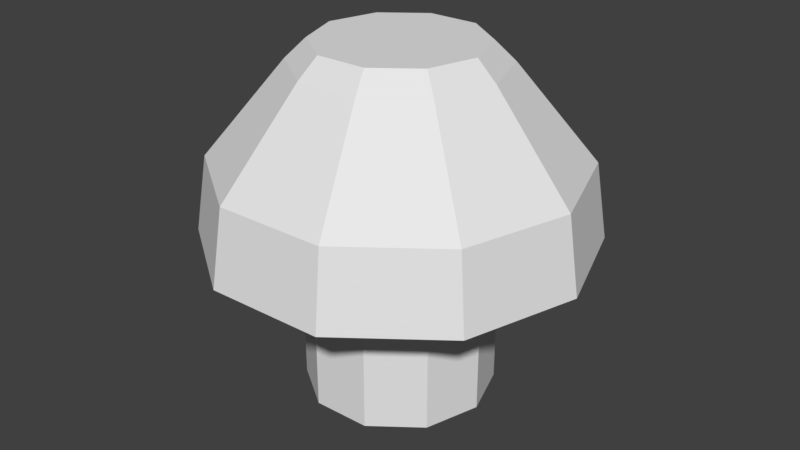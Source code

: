 # Source: mushroom.blend  (saved by Blender 2.78.0; exported with 4.5.12 LTS)
import bpy
from mathutils import Matrix  # noqa: F401  (used for matrix-valued properties, if any)

bpy.ops.wm.read_factory_settings(use_empty=True)
scene = bpy.context.scene
scene.name = 'Scene'

# ---- collections
col_collection_1 = bpy.data.collections.new('Collection 1'); scene.collection.children.link(col_collection_1)

# ---- materials (node trees are filled in below, after node groups)
mat_mushroom = bpy.data.materials.new('mushroom')
mat_mushroom.alpha_threshold = 0.0
mat_mushroom.use_transparent_shadow = False
mat_mushroom.roughness = 0.5

# ---- material node trees

# ---- world
world_world = bpy.data.worlds.new('World'); scene.world = world_world
world_world.color = (0.05088, 0.05088, 0.05088)
world_world.use_sun_shadow = False
world_world.sun_shadow_jitter_overblur = 0.0
world_world.cycles.sampling_method = 'MANUAL'

# ---- meshes
me_cylinder_001 = bpy.data.meshes.new('Cylinder.001')
me_cylinder_001.from_pydata([(0.8594, 0.6523, 0.0), (-9.197e-09, -9.6e-09, 5.349), (0.4011, 1.329, 2.349), (0.3499, 1.159, 5.349), (1.105, 0.839, 2.349), (0.9643, 0.7319, 5.349), (1.387, 0.02906, 2.349), (1.21, 0.02535, 5.349), (1.14, -0.792, 2.349), (0.9941, -0.6909, 5.349), (0.4564, -1.311, 2.349), (0.3981, -1.143, 5.349), (-0.4011, -1.329, 2.349), (-0.3499, -1.159, 5.349), (-1.105, -0.839, 2.349), (-0.9643, -0.7319, 5.349), (-1.387, -0.02906, 2.349), (-1.21, -0.02535, 5.349), (-1.14, 0.792, 2.349), (-0.9941, 0.6909, 5.349), (-0.4564, 1.311, 2.349), (-0.3981, 1.143, 5.349), (0.4335, 1.436, 5.068), (1.195, 0.9069, 5.068), (1.5, 0.03141, 5.068), (1.232, -0.8561, 5.068), (0.4933, -1.417, 5.068), (-0.4335, -1.436, 5.068), (-1.195, -0.9069, 5.068), (-1.5, -0.03141, 5.068), (-1.232, 0.8561, 5.068), (-0.4933, 1.417, 5.068), (2.253, 1.71, 2.546), (2.828, 0.05923, 2.546), (2.323, -1.614, 2.546), (0.9302, -2.671, 2.546), (-0.8175, -2.708, 2.546), (-2.253, -1.71, 2.546), (-2.828, -0.05923, 2.546), (-2.323, 1.614, 2.546), (-0.9302, 2.671, 2.546), (0.8175, 2.708, 2.546), (0.7663, 2.538, 3.671), (2.112, 1.603, 3.671), (2.651, 0.05553, 3.671), (2.177, -1.513, 3.671), (0.872, -2.504, 3.671), (-0.7663, -2.538, 3.671), (-2.112, -1.603, 3.671), (-2.651, -0.05553, 3.671), (-2.177, 1.513, 3.671), (-0.872, 2.504, 3.671), (1.105, 0.839, 0.22), (0.4011, 1.329, 0.22), (1.387, 0.02906, 0.22), (1.14, -0.792, 0.22), (0.4564, -1.311, 0.22), (-0.4011, -1.329, 0.22), (-1.105, -0.839, 0.22), (-1.387, -0.02906, 0.22), (-1.14, 0.792, 0.22), (-0.4564, 1.311, 0.22), (0.0, 0.0, 0.0), (0.3118, 1.033, 0.0), (1.079, 0.0226, 0.0), (0.886, -0.6158, 0.0), (0.3548, -1.019, 0.0), (-0.3118, -1.033, 0.0), (-0.8594, -0.6523, 0.0), (-1.079, -0.0226, 0.0), (-0.886, 0.6158, 0.0), (-0.3548, 1.019, 0.0)], [], [(6, 8, 55, 54), (1, 5, 3), (22, 3, 5, 23), (20, 2, 53, 61), (1, 7, 5), (23, 5, 7, 24), (10, 12, 57, 56), (1, 9, 7), (24, 7, 9, 25), (14, 16, 59, 58), (1, 11, 9), (25, 9, 11, 26), (18, 20, 61, 60), (1, 13, 11), (26, 11, 13, 27), (4, 6, 54, 52), (1, 15, 13), (27, 13, 15, 28), (8, 10, 56, 55), (1, 17, 15), (28, 15, 17, 29), (2, 4, 52, 53), (1, 19, 17), (29, 17, 19, 30), (12, 14, 58, 57), (1, 21, 19), (30, 19, 21, 31), (16, 18, 60, 59), (1, 3, 21), (31, 21, 3, 22), (51, 31, 22, 42), (50, 30, 31, 51), (49, 29, 30, 50), (48, 28, 29, 49), (47, 27, 28, 48), (46, 26, 27, 47), (45, 25, 26, 46), (44, 24, 25, 45), (43, 23, 24, 44), (42, 22, 23, 43), (2, 41, 32, 4), (4, 32, 33, 6), (6, 33, 34, 8), (8, 34, 35, 10), (10, 35, 36, 12), (12, 36, 37, 14), (14, 37, 38, 16), (16, 38, 39, 18), (18, 39, 40, 20), (20, 40, 41, 2), (41, 42, 43, 32), (32, 43, 44, 33), (33, 44, 45, 34), (34, 45, 46, 35), (35, 46, 47, 36), (36, 47, 48, 37), (37, 48, 49, 38), (38, 49, 50, 39), (39, 50, 51, 40), (40, 51, 42, 41), (54, 55, 65, 64), (59, 60, 70, 69), (53, 52, 0, 63), (61, 53, 63, 71), (57, 58, 68, 67), (55, 56, 66, 65), (60, 61, 71, 70), (52, 54, 64, 0), (58, 59, 69, 68), (56, 57, 67, 66), (62, 63, 0), (62, 0, 64), (62, 64, 65), (62, 65, 66), (62, 66, 67), (62, 67, 68), (62, 68, 69), (62, 69, 70), (62, 70, 71), (62, 71, 63)])
_uv = me_cylinder_001.uv_layers.new(name='UVMap')
_uv.uv.foreach_set('vector', [0.2434, 0.9047, 0.2094, 0.9004, 0.2103, 0.5095, 0.2469, 0.5138, 0.7257, 0.2562, 0.737, 0.2105, 0.7617, 0.2259, 0.7749, 0.2154, 0.7617, 0.2259, 0.737, 0.2105, 0.7416, 0.1942, 0.3549, 0.9274, 0.3156, 0.9213, 0.3202, 0.5304, 0.3573, 0.5364, 0.7257, 0.2562, 0.708, 0.2125, 0.737, 0.2105, 0.7416, 0.1942, 0.737, 0.2105, 0.708, 0.2125, 0.7021, 0.1967, 0.1757, 0.9015, 0.1414, 0.9075, 0.1373, 0.5166, 0.1738, 0.5105, 0.7257, 0.2562, 0.6857, 0.2313, 0.708, 0.2125, 0.7021, 0.1967, 0.708, 0.2125, 0.6857, 0.2313, 0.6717, 0.2219, 0.1056, 0.9161, 0.06766, 0.9241, 0.06371, 0.5332, 0.1006, 0.5252, 0.7257, 0.2562, 0.6787, 0.2595, 0.6857, 0.2313, 0.6717, 0.2219, 0.6857, 0.2313, 0.6787, 0.2595, 0.6619, 0.2602, 0.3955, 0.9284, 0.3549, 0.9274, 0.3573, 0.5364, 0.3944, 0.5375, 0.7257, 0.2562, 0.6897, 0.2865, 0.6787, 0.2595, 0.6619, 0.2602, 0.6787, 0.2595, 0.6897, 0.2865, 0.6764, 0.2969, 0.2785, 0.9127, 0.2434, 0.9047, 0.2469, 0.5138, 0.2835, 0.5218, 0.7257, 0.2562, 0.7143, 0.3019, 0.6897, 0.2865, 0.6764, 0.2969, 0.6897, 0.2865, 0.7143, 0.3019, 0.7098, 0.3181, 0.2094, 0.9004, 0.1757, 0.9015, 0.1738, 0.5105, 0.2103, 0.5095, 0.7257, 0.2562, 0.7434, 0.2998, 0.7143, 0.3019, 0.7098, 0.3181, 0.7143, 0.3019, 0.7434, 0.2998, 0.7493, 0.3156, 0.3156, 0.9213, 0.2785, 0.9127, 0.2835, 0.5218, 0.3202, 0.5304, 0.7257, 0.2562, 0.7656, 0.2811, 0.7434, 0.2998, 0.7493, 0.3156, 0.7434, 0.2998, 0.7656, 0.2811, 0.7797, 0.2904, 0.1414, 0.9075, 0.1056, 0.9161, 0.1006, 0.5252, 0.1373, 0.5166, 0.7257, 0.2562, 0.7726, 0.2528, 0.7656, 0.2811, 0.7797, 0.2904, 0.7656, 0.2811, 0.7726, 0.2528, 0.7895, 0.2521, 0.06766, 0.9241, 0.02769, 0.9284, 0.02662, 0.5375, 0.06371, 0.5332, 0.7257, 0.2562, 0.7617, 0.2259, 0.7726, 0.2528, 0.7895, 0.2521, 0.7726, 0.2528, 0.7617, 0.2259, 0.7749, 0.2154, 0.8757, 0.2534, 0.7895, 0.2521, 0.7749, 0.2154, 0.8454, 0.1658, 0.8486, 0.3421, 0.7797, 0.2904, 0.7895, 0.2521, 0.8757, 0.2534, 0.7747, 0.3979, 0.7493, 0.3156, 0.7797, 0.2904, 0.8486, 0.3421, 0.682, 0.3997, 0.7098, 0.3181, 0.7493, 0.3156, 0.7747, 0.3979, 0.606, 0.3466, 0.6764, 0.2969, 0.7098, 0.3181, 0.682, 0.3997, 0.5757, 0.2589, 0.6619, 0.2602, 0.6764, 0.2969, 0.606, 0.3466, 0.6027, 0.1703, 0.6717, 0.2219, 0.6619, 0.2602, 0.5757, 0.2589, 0.6767, 0.1144, 0.7021, 0.1967, 0.6717, 0.2219, 0.6027, 0.1703, 0.7694, 0.1127, 0.7416, 0.1942, 0.7021, 0.1967, 0.6767, 0.1144, 0.8454, 0.1658, 0.7749, 0.2154, 0.7416, 0.1942, 0.7694, 0.1127, 0.3156, 0.9213, 0.3181, 0.9648, 0.2811, 0.9471, 0.2785, 0.9127, 0.2785, 0.9127, 0.2811, 0.9471, 0.2451, 0.9308, 0.2434, 0.9047, 0.2434, 0.9047, 0.2451, 0.9308, 0.2099, 0.9221, 0.2094, 0.9004, 0.2094, 0.9004, 0.2099, 0.9221, 0.1748, 0.9243, 0.1757, 0.9015, 0.1757, 0.9015, 0.1748, 0.9243, 0.1393, 0.9365, 0.1414, 0.9075, 0.1414, 0.9075, 0.1393, 0.9365, 0.103, 0.9542, 0.1056, 0.9161, 0.1056, 0.9161, 0.103, 0.9542, 0.06556, 0.9705, 0.06766, 0.9241, 0.06766, 0.9241, 0.06556, 0.9705, 0.02711, 0.9792, 0.02769, 0.9284, 0.3955, 0.9284, 0.3949, 0.9792, 0.3562, 0.977, 0.3549, 0.9274, 0.3549, 0.9274, 0.3562, 0.977, 0.3181, 0.9648, 0.3156, 0.9213, 0.9138, 0.1195, 0.8454, 0.1658, 0.7694, 0.1127, 0.7976, 0.03498, 0.7976, 0.03498, 0.7694, 0.1127, 0.6767, 0.1144, 0.6538, 0.03498, 0.6538, 0.03498, 0.6767, 0.1144, 0.6027, 0.1703, 0.5375, 0.1195, 0.5375, 0.1195, 0.6027, 0.1703, 0.5757, 0.2589, 0.4931, 0.2562, 0.4931, 0.2562, 0.5757, 0.2589, 0.606, 0.3466, 0.5375, 0.3929, 0.5375, 0.3929, 0.606, 0.3466, 0.682, 0.3997, 0.6538, 0.4774, 0.6538, 0.4774, 0.682, 0.3997, 0.7747, 0.3979, 0.7976, 0.4774, 0.7976, 0.4774, 0.7747, 0.3979, 0.8486, 0.3421, 0.9138, 0.3929, 0.9138, 0.3929, 0.8486, 0.3421, 0.8757, 0.2534, 0.9583, 0.2562, 0.9583, 0.2562, 0.8757, 0.2534, 0.8454, 0.1658, 0.9138, 0.1195, 0.2469, 0.5138, 0.2103, 0.5095, 0.2104, 0.4722, 0.2472, 0.4755, 0.06371, 0.5332, 0.02662, 0.5375, 0.02652, 0.494, 0.06332, 0.4907, 0.3202, 0.5304, 0.2835, 0.5218, 0.284, 0.4817, 0.3207, 0.4885, 0.3573, 0.5364, 0.3202, 0.5304, 0.3207, 0.4885, 0.3575, 0.4932, 0.1373, 0.5166, 0.1006, 0.5252, 0.1001, 0.4844, 0.1368, 0.4777, 0.2103, 0.5095, 0.1738, 0.5105, 0.1736, 0.473, 0.2104, 0.4722, 0.3944, 0.5375, 0.3573, 0.5364, 0.3575, 0.4932, 0.3943, 0.494, 0.2835, 0.5218, 0.2469, 0.5138, 0.2472, 0.4755, 0.284, 0.4817, 0.1006, 0.5252, 0.06371, 0.5332, 0.06332, 0.4907, 0.1001, 0.4844, 0.1738, 0.5105, 0.1373, 0.5166, 0.1368, 0.4777, 0.1736, 0.473, 0.383, 0.2992, 0.3207, 0.4885, 0.284, 0.4817, 0.383, 0.2992, 0.284, 0.4817, 0.2472, 0.4755, 0.383, 0.2992, 0.2472, 0.4755, 0.2104, 0.4722, 0.383, 0.2992, 0.2104, 0.4722, 0.1736, 0.473, 0.01522, 0.2992, 0.1736, 0.473, 0.1368, 0.4777, 0.01522, 0.2992, 0.1368, 0.4777, 0.1001, 0.4844, 0.01522, 0.2992, 0.1001, 0.4844, 0.06332, 0.4907, 0.01522, 0.2992, 0.06332, 0.4907, 0.02652, 0.494, 0.383, 0.2992, 0.3943, 0.494, 0.3575, 0.4932, 0.383, 0.2992, 0.3575, 0.4932, 0.3207, 0.4885])
me_cylinder_001.materials.append(mat_mushroom)
me_cylinder_001.use_remesh_preserve_volume = False
me_cylinder_001.use_remesh_preserve_attributes = False
me_cylinder_001.use_mirror_vertex_groups = False
me_cylinder_001.update()

# ---- objects
ob_mushroom = bpy.data.objects.new('mushroom', me_cylinder_001)

# ---- transforms, parenting, visibility, modifiers, constraints
ob_mushroom.location = (6.029e-09, 1.185e-08, 0.0)
ob_mushroom.lineart.crease_threshold = 0.0

# ---- collection membership
col_collection_1.objects.link(ob_mushroom)

# ---- scene / render settings (as saved in the file)
scene.frame_start = 1; scene.frame_end = 250; scene.frame_set(1)
scene.render.engine = 'BLENDER_EEVEE_NEXT'
scene.render.resolution_percentage = 50
scene.render.dither_intensity = 0.0
scene.cycles.use_denoising = False
scene.cycles.samples = 128
scene.cycles.sampling_pattern = 'TABULATED_SOBOL'
scene.cycles.light_sampling_threshold = 0.0
scene.cycles.use_adaptive_sampling = False
scene.cycles.use_light_tree = False
scene.cycles.blur_glossy = 0.0
scene.cycles.sample_clamp_indirect = 0.0
scene.view_settings.view_transform = 'Standard'
bpy.context.view_layer.update()

# ---- added for rendering (the .blend has no active camera and no usable light): camera, sun
cam_auto = bpy.data.cameras.new('AutoCamera')
cam_auto.lens = 50.0
cam_auto.sensor_width = 36.0
cam_auto.clip_end = 1000.0
ob_auto_camera = bpy.data.objects.new('AutoCamera', cam_auto)
scene.collection.objects.link(ob_auto_camera)
ob_auto_camera.location = (8.77361, -10.5283, 9.69338)
ob_auto_camera.rotation_euler = (1.09748, -7.21219e-08, 0.694738)
scene.camera = ob_auto_camera
light_auto_sun = bpy.data.lights.new('AutoSun', 'SUN')
light_auto_sun.energy = 3.0
light_auto_sun.angle = 0.0523599
ob_auto_sun = bpy.data.objects.new('AutoSun', light_auto_sun)
scene.collection.objects.link(ob_auto_sun)
ob_auto_sun.rotation_euler = (0.872665, 0.174533, 0.523599)
bpy.context.view_layer.update()
